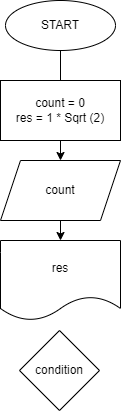

The diagram above was exported from draw.io. Its source (the exported page's mxGraphModel, read from the mxfile embedded in the PNG):
<mxGraphModel dx="780" dy="361" grid="1" gridSize="10" guides="1" tooltips="1" connect="1" arrows="1" fold="1" page="1" pageScale="1" pageWidth="827" pageHeight="1169" math="0" shadow="0">
  <root>
    <mxCell id="0" />
    <mxCell id="1" parent="0" />
    <mxCell id="6" value="" style="edgeStyle=none;html=1;" edge="1" parent="1" source="2" target="5">
      <mxGeometry relative="1" as="geometry" />
    </mxCell>
    <mxCell id="2" value="START" style="ellipse;whiteSpace=wrap;html=1;" vertex="1" parent="1">
      <mxGeometry x="320" width="110" height="50" as="geometry" />
    </mxCell>
    <mxCell id="4" value="count = 0&lt;br&gt;res = 1 * Sqrt (2)" style="rounded=0;whiteSpace=wrap;html=1;" vertex="1" parent="1">
      <mxGeometry x="315" y="80" width="120" height="60" as="geometry" />
    </mxCell>
    <mxCell id="8" value="" style="edgeStyle=none;html=1;" edge="1" parent="1" source="5" target="7">
      <mxGeometry relative="1" as="geometry" />
    </mxCell>
    <mxCell id="5" value="count" style="shape=parallelogram;perimeter=parallelogramPerimeter;whiteSpace=wrap;html=1;fixedSize=1;" vertex="1" parent="1">
      <mxGeometry x="315" y="160" width="120" height="60" as="geometry" />
    </mxCell>
    <mxCell id="7" value="res" style="shape=document;whiteSpace=wrap;html=1;boundedLbl=1;" vertex="1" parent="1">
      <mxGeometry x="315" y="240" width="120" height="80" as="geometry" />
    </mxCell>
    <mxCell id="9" value="condition" style="rhombus;whiteSpace=wrap;html=1;" vertex="1" parent="1">
      <mxGeometry x="334" y="330" width="80" height="80" as="geometry" />
    </mxCell>
  </root>
</mxGraphModel>